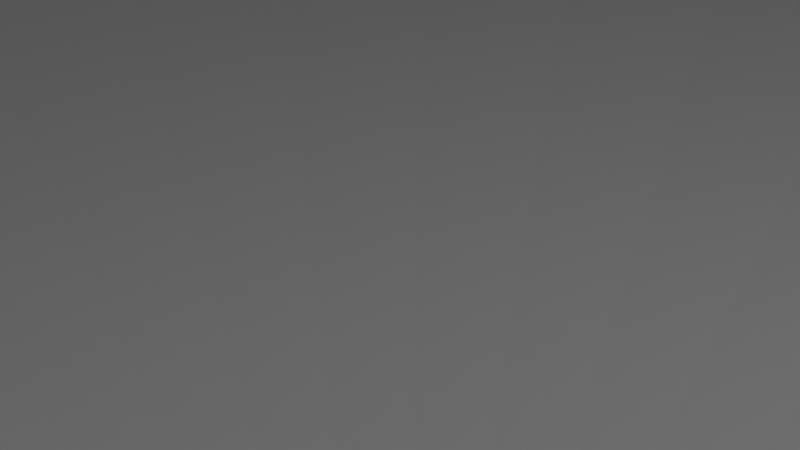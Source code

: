 # Source: waterBottleHolder.blend  (saved by Blender 2.92.15; exported with 4.5.12 LTS)
import bpy
from mathutils import Matrix  # noqa: F401  (used for matrix-valued properties, if any)

bpy.ops.wm.read_factory_settings(use_empty=True)
scene = bpy.context.scene
scene.name = 'Scene'

# ---- collections
col_collection = bpy.data.collections.new('Collection'); scene.collection.children.link(col_collection)

# ---- world
world_world = bpy.data.worlds.new('World'); scene.world = world_world
world_world.use_nodes = True; world_world.node_tree.nodes.clear()
_N = world_world.node_tree.nodes; _L = world_world.node_tree.links
n0 = _N.new('ShaderNodeOutputWorld'); n0.name = 'World Output'; n0.location = (300, 300)
n1 = _N.new('ShaderNodeBackground'); n1.name = 'Background'; n1.location = (10, 300)
n1.inputs[0].default_value = (0.05088, 0.05088, 0.05088, 1.0)
_L.new(n1.outputs[0], n0.inputs[0])
n0.is_active_output = True
world_world.color = (0.05088, 0.05088, 0.05088)
world_world.use_sun_shadow = False
world_world.sun_shadow_jitter_overblur = 0.0

# ---- cameras
cam_camera = bpy.data.cameras.new('Camera')
cam_camera.clip_end = 100.0
cam_camera.ortho_scale = 7.314

# ---- lights
light_light = bpy.data.lights.new('Light', 'POINT')
light_light.transmission_factor = 0.0
light_light.energy = 1000.0
light_light.shadow_soft_size = 0.1
light_light.shadow_maximum_resolution = 0.006
light_light.use_absolute_resolution = True

# ---- meshes
me_waterbottleholder = bpy.data.meshes.new('WaterBottleHolder')
me_waterbottleholder.from_pydata([(2.569e-06, 5.819, -11.26), (3.267e-07, 25.85, -0.8277), (4.989, 25.29, -0.9112), (1.135, 5.707, -11.26), (9.801, 23.73, -1.015), (2.227, 5.376, -11.26), (14.22, 21.31, -1.066), (3.233, 4.839, -11.26), (18.1, 18.1, -1.08), (4.115, 4.115, -11.26), (21.31, 14.22, -1.066), (4.839, 3.233, -11.26), (23.73, 9.801, -1.015), (5.376, 2.227, -11.26), (25.29, 4.989, -0.9112), (5.707, 1.135, -11.26), (25.85, 2.652e-06, -0.8277), (5.819, 6.841e-06, -11.26), (25.29, -4.989, -0.9112), (5.707, -1.135, -11.26), (23.73, -9.801, -1.015), (5.376, -2.227, -11.26), (21.31, -14.22, -1.066), (4.839, -3.233, -11.26), (18.1, -18.1, -1.08), (4.115, -4.115, -11.26), (14.22, -21.31, -1.066), (3.233, -4.839, -11.26), (9.801, -23.73, -1.015), (2.227, -5.376, -11.26), (4.989, -25.29, -0.9112), (1.135, -5.707, -11.26), (-7.737e-06, -25.85, -0.8277), (8.773e-07, -5.819, -11.26), (-4.989, -25.29, -0.9112), (-1.135, -5.707, -11.26), (-9.801, -23.73, -1.015), (-2.227, -5.376, -11.26), (-14.22, -21.31, -1.066), (-3.233, -4.839, -11.26), (-18.1, -18.1, -1.08), (-4.115, -4.115, -11.26), (-21.31, -14.22, -1.066), (-4.839, -3.233, -11.26), (-23.73, -9.801, -1.015), (-5.376, -2.227, -11.26), (-25.29, -4.989, -0.9112), (-5.707, -1.135, -11.26), (-25.85, 2.468e-05, -0.8277), (-5.819, 1.146e-05, -11.26), (-25.29, 4.989, -0.9112), (-5.707, 1.135, -11.26), (-23.73, 9.801, -1.015), (-5.376, 2.227, -11.26), (-21.31, 14.22, -1.066), (-4.839, 3.233, -11.26), (-18.1, 18.1, -1.08), (-4.115, 4.115, -11.26), (-14.22, 21.31, -1.066), (-3.233, 4.839, -11.26), (-9.801, 23.73, -1.015), (-2.227, 5.376, -11.26), (-4.989, 25.29, -0.9112), (-1.135, 5.707, -11.26), (-28.45, -28.45, 15.52), (-28.47, -28.47, 40.29), (-28.47, 28.47, 40.29), (-28.45, 28.45, 15.52), (28.47, 28.47, 40.29), (28.45, 28.45, 15.52), (28.47, -28.47, 40.29), (28.45, -28.45, 15.52), (2.569e-06, 5.192, -10.03), (1.013, 5.092, -10.03), (4.828, 24.27, 1.669e-06), (3.267e-07, 24.75, 1.669e-06), (1.987, 4.796, -10.03), (9.471, 22.86, 1.669e-06), (2.884, 4.317, -10.03), (13.75, 20.58, 1.669e-06), (3.671, 3.671, -10.03), (17.5, 17.5, 1.669e-06), (4.317, 2.884, -10.03), (20.58, 13.75, 1.669e-06), (4.796, 1.987, -10.03), (22.86, 9.471, 1.669e-06), (5.092, 1.013, -10.03), (24.27, 4.828, 1.669e-06), (5.192, 6.841e-06, -10.03), (24.75, 2.652e-06, 1.669e-06), (5.092, -1.013, -10.03), (24.27, -4.828, 1.669e-06), (4.796, -1.987, -10.03), (22.86, -9.471, 1.669e-06), (4.317, -2.884, -10.03), (20.58, -13.75, 1.669e-06), (3.671, -3.671, -10.03), (17.5, -17.5, 1.669e-06), (2.884, -4.317, -10.03), (13.75, -20.58, 1.669e-06), (1.987, -4.796, -10.03), (9.471, -22.86, 1.669e-06), (1.013, -5.092, -10.03), (4.828, -24.27, 1.669e-06), (8.773e-07, -5.192, -10.03), (-7.737e-06, -24.75, 1.669e-06), (-1.013, -5.092, -10.03), (-4.828, -24.27, 1.669e-06), (-1.987, -4.796, -10.03), (-9.471, -22.86, 1.669e-06), (-2.884, -4.317, -10.03), (-13.75, -20.58, 1.669e-06), (-3.671, -3.671, -10.03), (-17.5, -17.5, 1.669e-06), (-4.317, -2.884, -10.03), (-20.58, -13.75, 1.669e-06), (-4.796, -1.987, -10.03), (-22.86, -9.471, 1.669e-06), (-5.092, -1.013, -10.03), (-24.27, -4.828, 1.669e-06), (-5.192, 1.146e-05, -10.03), (-24.75, 2.468e-05, 1.669e-06), (-5.092, 1.013, -10.03), (-24.27, 4.828, 1.669e-06), (-4.796, 1.987, -10.03), (-22.86, 9.471, 1.669e-06), (-4.317, 2.884, -10.03), (-20.58, 13.75, 1.669e-06), (-3.671, 3.671, -10.03), (-17.5, 17.5, 1.669e-06), (-2.884, 4.317, -10.03), (-13.75, 20.58, 1.669e-06), (-1.987, 4.796, -10.03), (-9.471, 22.86, 1.669e-06), (-1.013, 5.092, -10.03), (-4.828, 24.27, 1.669e-06), (-27.5, -27.5, 15.83), (-27.5, 27.5, 15.83), (-27.5, 27.5, 40.29), (-27.5, -27.5, 40.29), (27.5, 27.5, 15.83), (27.5, 27.5, 40.29), (27.5, -27.5, 15.83), (27.5, -27.5, 40.29), (-20.0, 42.66, 1.669e-06), (-20.0, 42.66, 2.0), (-20.0, 44.77, 2.0), (-20.0, 44.66, 1.669e-06), (-20.0, 54.66, 2.0), (-20.0, 54.66, 1.669e-06), (20.0, 44.66, 1.669e-06), (20.0, 44.66, 2.0), (20.0, 42.66, 2.0), (20.0, 42.66, 1.669e-06), (-18.0, 42.66, 1.669e-06), (-18.0, 42.66, 2.0), (-20.0, 44.77, 7.0), (-20.0, 42.66, 7.0), (-20.0, 42.66, 12.0), (-20.0, 44.77, 12.0), (-18.0, 42.66, -4.75), (-20.0, 42.66, -4.75), (20.0, 44.66, -4.75), (20.0, 42.66, -4.75), (18.0, 44.66, -4.75), (18.0, 44.66, 1.669e-06), (-20.0, 44.66, -4.75), (20.0, 54.66, 2.0), (20.0, 54.66, 1.669e-06), (20.0, 56.66, 1.669e-06), (20.0, 56.66, 2.0), (-18.0, 44.66, 1.669e-06), (-18.0, 54.66, 1.669e-06), (18.0, 44.69, 2.0), (18.0, 54.66, 2.0), (18.0, 56.66, 1.669e-06), (18.0, 56.66, 2.0), (-20.0, 56.66, 1.669e-06), (-20.0, 56.66, -5.0), (-20.0, 54.66, -5.0), (-20.0, 56.66, 2.0), (-18.0, 54.66, -5.0), (-18.0, 56.66, -5.0), (20.0, 56.66, -5.0), (18.0, 56.66, -5.0), (20.0, 54.66, -5.0), (20.0, 42.66, 12.0), (20.0, 44.66, 12.0), (-18.0, 42.66, 7.0), (0.0002246, 42.66, 7.0), (18.0, 42.66, 7.0), (20.0, 42.66, 7.0), (-18.0, 44.74, 7.0), (-18.0, 44.74, 12.0), (20.0, 44.66, 7.0), (-18.0, 42.66, 12.0), (18.0, 42.66, 12.0), (0.0002246, 42.66, 12.0), (-20.0, 42.66, -28.5), (-20.0, 42.66, -23.75), (-20.0, 44.66, -23.75), (-20.0, 44.66, -28.5), (-20.0, 42.66, -19.0), (-20.0, 44.66, -19.0), (-20.0, 42.66, -14.25), (-20.0, 44.66, -14.25), (-20.0, 42.66, -9.5), (-20.0, 44.66, -9.5), (18.0, 44.66, -28.5), (18.0, 44.66, -23.75), (20.0, 44.66, -23.75), (20.0, 44.66, -28.5), (18.0, 44.66, -19.0), (20.0, 44.66, -19.0), (18.0, 44.66, -14.25), (20.0, 44.66, -14.25), (18.0, 44.66, -9.5), (20.0, 44.66, -9.5), (20.0, 42.66, -23.75), (20.0, 42.66, -28.5), (20.0, 42.66, -19.0), (20.0, 42.66, -14.25), (20.0, 42.66, -9.5), (-18.0, 42.66, -28.5), (-18.0, 42.66, -23.75), (-18.0, 42.66, -19.0), (-18.0, 42.66, -14.25), (-18.0, 42.66, -9.5), (-18.0, 44.74, 2.0), (18.0, 42.66, 2.0), (0.0002246, 42.66, 2.0), (18.0, 44.69, 7.0), (8.032e-05, 44.71, 2.0), (8.032e-05, 44.71, 7.0), (18.0, 42.66, -4.75), (18.0, 42.66, -9.5), (0.0002246, 42.66, -4.75), (0.0002246, 42.66, -9.5), (18.0, 42.66, -14.25), (0.0002246, 42.66, -14.25), (18.0, 42.66, -19.0), (0.0002246, 42.66, -19.0), (18.0, 42.66, -23.75), (0.0002246, 42.66, -23.75), (18.0, 42.66, -28.5), (0.0002246, 42.66, -28.5), (-18.0, 44.66, -4.75), (-18.0, 44.66, -9.5), (0.0002262, 44.66, -4.75), (0.0002262, 44.66, -9.5), (-18.0, 44.66, -14.25), (0.0002262, 44.66, -14.25), (-18.0, 44.66, -19.0), (0.0002262, 44.66, -19.0), (-18.0, 44.66, -23.75), (0.0002262, 44.66, -23.75), (-18.0, 44.66, -28.5), (0.0002262, 44.66, -28.5), (18.0, 44.69, 12.0), (8.032e-05, 44.71, 12.0), (18.0, 54.66, 1.669e-06), (18.0, 54.66, -5.0), (0.0002262, 54.66, 1.669e-06), (0.0002262, 54.66, -5.0), (-18.0, 56.66, 1.669e-06), (0.0002262, 56.66, 1.669e-06), (0.0002262, 56.66, -5.0), (-18.0, 54.66, 2.0), (-18.0, 56.66, 2.0), (0.0002262, 54.66, 2.0), (0.0002262, 56.66, 2.0), (0.0002262, 44.66, 1.669e-06), (18.0, 42.66, 1.669e-06), (0.0002246, 42.66, 1.669e-06), (9.0, 56.66, -5.0), (28.46, -28.46, 34.88), (-28.46, -28.46, 34.88), (28.46, 28.46, 34.88), (-28.46, 28.46, 34.88), (-28.45, 28.45, 25.2), (28.45, 28.45, 25.2), (28.45, -28.45, 25.2), (-28.45, -28.45, 25.2), (-28.46, -31.46, 34.87), (-28.47, -31.47, 40.28), (28.47, -31.47, 40.28), (28.46, -31.46, 34.87), (31.47, 28.47, 40.28), (31.47, -28.47, 40.28), (31.46, -28.46, 34.87), (31.46, 28.46, 34.87), (31.47, -31.47, 40.27), (31.46, -31.46, 34.86), (-28.47, 31.47, 40.28), (28.47, 31.47, 40.28), (28.46, 31.46, 34.87), (-28.46, 31.46, 34.87), (31.47, 31.47, 40.27), (31.46, 31.46, 34.86), (-31.46, -28.46, 34.87), (-31.47, -28.47, 40.28), (-31.47, 28.47, 40.28), (-31.46, 28.46, 34.87), (-31.46, -31.46, 34.86), (-31.47, -31.47, 40.27), (-31.47, 31.47, 40.27), (-31.46, 31.46, 34.86)], [], [(0, 1, 2), (2, 3, 0), (3, 2, 4), (4, 5, 3), (5, 4, 6), (6, 7, 5), (7, 6, 8), (8, 9, 7), (9, 8, 10), (10, 11, 9), (11, 10, 12), (12, 13, 11), (13, 12, 14), (14, 15, 13), (15, 14, 16), (16, 17, 15), (17, 16, 18), (18, 19, 17), (19, 18, 20), (20, 21, 19), (21, 20, 22), (22, 23, 21), (23, 22, 24), (24, 25, 23), (25, 24, 26), (26, 27, 25), (27, 26, 28), (28, 29, 27), (29, 28, 30), (30, 31, 29), (31, 30, 32), (32, 33, 31), (33, 32, 34), (34, 35, 33), (35, 34, 36), (36, 37, 35), (37, 36, 38), (38, 39, 37), (39, 38, 40), (40, 41, 39), (41, 40, 42), (42, 43, 41), (43, 42, 44), (44, 45, 43), (45, 44, 46), (46, 47, 45), (47, 46, 48), (48, 49, 47), (49, 48, 50), (50, 51, 49), (51, 50, 52), (52, 53, 51), (53, 52, 54), (54, 55, 53), (55, 54, 56), (56, 57, 55), (57, 56, 58), (58, 59, 57), (59, 58, 60), (60, 61, 59), (61, 60, 62), (62, 63, 61), (1, 0, 63), (63, 62, 1), (32, 64, 34), (34, 64, 36), (38, 64, 40), (36, 64, 38), (40, 64, 42), (42, 64, 44), (44, 64, 46), (46, 64, 48), (64, 32, 71), (32, 30, 71), (28, 71, 30), (26, 71, 28), (24, 71, 26), (22, 71, 24), (20, 71, 22), (18, 71, 20), (16, 71, 18), (71, 16, 69), (16, 14, 69), (12, 69, 14), (10, 69, 12), (8, 69, 10), (6, 69, 8), (4, 69, 6), (2, 69, 4), (1, 69, 2), (69, 1, 67), (1, 62, 67), (60, 67, 62), (58, 67, 60), (56, 67, 58), (54, 67, 56), (52, 67, 54), (50, 67, 52), (48, 67, 50), (67, 48, 64), (72, 73, 74), (74, 75, 72), (73, 76, 77), (77, 74, 73), (76, 78, 79), (79, 77, 76), (78, 80, 81), (81, 79, 78), (80, 82, 83), (83, 81, 80), (82, 84, 85), (85, 83, 82), (84, 86, 87), (87, 85, 84), (86, 88, 89), (89, 87, 86), (88, 90, 91), (91, 89, 88), (90, 92, 93), (93, 91, 90), (92, 94, 95), (95, 93, 92), (94, 96, 97), (97, 95, 94), (96, 98, 99), (99, 97, 96), (98, 100, 101), (101, 99, 98), (100, 102, 103), (103, 101, 100), (102, 104, 105), (105, 103, 102), (104, 106, 107), (107, 105, 104), (106, 108, 109), (109, 107, 106), (108, 110, 111), (111, 109, 108), (110, 112, 113), (113, 111, 110), (112, 114, 115), (115, 113, 112), (114, 116, 117), (117, 115, 114), (116, 118, 119), (119, 117, 116), (118, 120, 121), (121, 119, 118), (120, 122, 123), (123, 121, 120), (122, 124, 125), (125, 123, 122), (124, 126, 127), (127, 125, 124), (126, 128, 129), (129, 127, 126), (128, 130, 131), (131, 129, 128), (130, 132, 133), (133, 131, 130), (132, 134, 135), (135, 133, 132), (134, 72, 75), (75, 135, 134), (105, 107, 136), (107, 109, 136), (111, 113, 136), (109, 111, 136), (113, 115, 136), (115, 117, 136), (117, 119, 136), (119, 121, 136), (136, 142, 105), (105, 142, 103), (101, 103, 142), (99, 101, 142), (97, 99, 142), (95, 97, 142), (93, 95, 142), (91, 93, 142), (89, 91, 142), (142, 140, 89), (89, 140, 87), (85, 87, 140), (83, 85, 140), (81, 83, 140), (79, 81, 140), (77, 79, 140), (74, 77, 140), (75, 74, 140), (140, 137, 75), (75, 137, 135), (133, 135, 137), (131, 133, 137), (129, 131, 137), (127, 129, 137), (125, 127, 137), (123, 125, 137), (121, 123, 137), (137, 136, 121), (0, 3, 73), (73, 72, 0), (3, 5, 76), (76, 73, 3), (5, 7, 78), (78, 76, 5), (7, 9, 80), (80, 78, 7), (9, 11, 82), (82, 80, 9), (11, 13, 84), (84, 82, 11), (13, 15, 86), (86, 84, 13), (15, 17, 88), (88, 86, 15), (17, 19, 90), (90, 88, 17), (19, 21, 92), (92, 90, 19), (21, 23, 94), (94, 92, 21), (23, 25, 96), (96, 94, 23), (25, 27, 98), (98, 96, 25), (27, 29, 100), (100, 98, 27), (29, 31, 102), (102, 100, 29), (31, 33, 104), (104, 102, 31), (33, 35, 106), (106, 104, 33), (35, 37, 108), (108, 106, 35), (37, 39, 110), (110, 108, 37), (39, 41, 112), (112, 110, 39), (41, 43, 114), (114, 112, 41), (43, 45, 116), (116, 114, 43), (45, 47, 118), (118, 116, 45), (47, 49, 120), (120, 118, 47), (49, 51, 122), (122, 120, 49), (51, 53, 124), (124, 122, 51), (53, 55, 126), (126, 124, 53), (55, 57, 128), (128, 126, 55), (57, 59, 130), (130, 128, 57), (59, 61, 132), (132, 130, 59), (61, 63, 134), (134, 132, 61), (63, 0, 72), (72, 134, 63), (277, 275, 289, 290), (275, 286, 292, 289), (65, 139, 138, 66), (139, 65, 70, 143), (70, 68, 141, 143), (68, 66, 138, 141), (290, 298, 295, 277), (278, 277, 295, 296), (144, 145, 146), (146, 147, 144), (147, 146, 148), (148, 149, 147), (150, 151, 152), (152, 153, 150), (154, 155, 145), (145, 144, 154), (156, 157, 158), (158, 159, 156), (160, 154, 144), (144, 161, 160), (162, 150, 153), (153, 163, 162), (164, 165, 150), (150, 162, 164), (161, 144, 147), (147, 166, 161), (167, 168, 169), (169, 170, 167), (171, 147, 149), (149, 172, 171), (173, 151, 167), (167, 174, 173), (151, 150, 168), (168, 167, 151), (175, 176, 170), (170, 169, 175), (174, 167, 170), (170, 176, 174), (149, 177, 178), (178, 179, 149), (149, 148, 180), (180, 177, 149), (181, 179, 178), (178, 182, 181), (175, 169, 183), (183, 184, 175), (172, 149, 179), (179, 181, 172), (169, 168, 185), (185, 183, 169), (158, 157, 188), (189, 190, 191), (158, 188, 189), (191, 186, 158), (189, 191, 158), (192, 156, 159), (159, 193, 192), (191, 194, 187), (187, 186, 191), (193, 159, 158), (158, 195, 193), (196, 197, 195), (196, 195, 158), (186, 196, 158), (198, 199, 200), (200, 201, 198), (199, 202, 203), (203, 200, 199), (202, 204, 205), (205, 203, 202), (204, 206, 207), (207, 205, 204), (206, 161, 166), (166, 207, 206), (208, 209, 210), (210, 211, 208), (209, 212, 213), (213, 210, 209), (212, 214, 215), (215, 213, 212), (214, 216, 217), (217, 215, 214), (216, 164, 162), (162, 217, 216), (211, 210, 218), (218, 219, 211), (210, 213, 220), (220, 218, 210), (213, 215, 221), (221, 220, 213), (215, 217, 222), (222, 221, 215), (217, 162, 163), (163, 222, 217), (223, 224, 199), (199, 198, 223), (224, 225, 202), (202, 199, 224), (225, 226, 204), (204, 202, 225), (226, 227, 206), (206, 204, 226), (227, 160, 161), (161, 206, 227), (152, 151, 194), (194, 191, 152), (228, 146, 156), (156, 192, 228), (229, 152, 191), (191, 190, 229), (146, 145, 157), (157, 156, 146), (158, 67, 69), (69, 186, 158), (145, 155, 188), (188, 157, 145), (155, 230, 189), (189, 188, 155), (230, 229, 190), (190, 189, 230), (151, 173, 231), (231, 194, 151), (173, 232, 233), (233, 231, 173), (232, 228, 192), (192, 233, 232), (222, 163, 234), (234, 235, 222), (235, 234, 236), (236, 237, 235), (237, 236, 160), (160, 227, 237), (221, 222, 235), (235, 238, 221), (238, 235, 237), (237, 239, 238), (239, 237, 227), (227, 226, 239), (220, 221, 238), (238, 240, 220), (240, 238, 239), (239, 241, 240), (241, 239, 226), (226, 225, 241), (218, 220, 240), (240, 242, 218), (242, 240, 241), (241, 243, 242), (243, 241, 225), (225, 224, 243), (219, 218, 242), (242, 244, 219), (244, 242, 243), (243, 245, 244), (245, 243, 224), (224, 223, 245), (207, 166, 246), (246, 247, 207), (247, 246, 248), (248, 249, 247), (249, 248, 164), (164, 216, 249), (205, 207, 247), (247, 250, 205), (250, 247, 249), (249, 251, 250), (251, 249, 216), (216, 214, 251), (203, 205, 250), (250, 252, 203), (252, 250, 251), (251, 253, 252), (253, 251, 214), (214, 212, 253), (200, 203, 252), (252, 254, 200), (254, 252, 253), (253, 255, 254), (255, 253, 212), (212, 209, 255), (201, 200, 254), (254, 256, 201), (256, 254, 255), (255, 257, 256), (257, 255, 209), (209, 208, 257), (187, 258, 196), (196, 186, 187), (258, 259, 197), (197, 196, 258), (259, 193, 195), (195, 197, 259), (194, 231, 258), (258, 187, 194), (231, 233, 259), (259, 258, 231), (233, 192, 193), (193, 259, 233), (168, 260, 261), (261, 185, 168), (260, 262, 263), (263, 261, 260), (262, 172, 181), (181, 263, 262), (177, 264, 182), (182, 178, 177), (264, 265, 266), (266, 182, 264), (265, 175, 184), (274, 265, 184), (185, 261, 184), (184, 183, 185), (261, 263, 266), (274, 261, 266), (263, 181, 182), (182, 266, 263), (148, 267, 268), (268, 180, 148), (267, 269, 270), (270, 268, 267), (269, 174, 176), (176, 270, 269), (177, 180, 268), (268, 264, 177), (264, 268, 270), (270, 265, 264), (265, 270, 176), (176, 175, 265), (146, 228, 267), (267, 148, 146), (228, 232, 269), (269, 267, 228), (232, 173, 174), (174, 269, 232), (150, 165, 260), (260, 168, 150), (165, 271, 262), (262, 260, 165), (271, 171, 172), (172, 262, 271), (166, 147, 171), (171, 246, 166), (246, 171, 271), (271, 248, 246), (248, 271, 165), (165, 164, 248), (163, 153, 272), (272, 234, 163), (234, 272, 273), (273, 236, 234), (236, 273, 154), (154, 160, 236), (198, 201, 211), (211, 219, 198), (153, 152, 229), (229, 272, 153), (272, 229, 230), (230, 273, 272), (273, 230, 155), (155, 154, 273), (69, 6, 186), (58, 67, 158), (6, 221, 186), (204, 58, 158), (190, 4, 238), (221, 6, 4), (4, 238, 221), (4, 190, 2), (2, 190, 1), (1, 190, 188), (188, 62, 1), (188, 60, 62), (188, 226, 60), (226, 60, 58), (58, 204, 226), (282, 276, 278, 279), (282, 281, 275, 276), (280, 277, 275, 281), (279, 278, 277, 280), (293, 296, 306, 305), (276, 283, 303, 299), (68, 70, 288, 287), (287, 290, 298, 297), (139, 143, 142, 136), (136, 137, 138, 139), (140, 141, 138, 137), (141, 140, 142, 143), (69, 280, 281, 71), (71, 281, 282, 64), (64, 282, 279, 67), (279, 280, 69, 67), (283, 286, 285, 284), (276, 275, 286, 283), (70, 65, 284, 285), (288, 289, 290, 287), (289, 288, 291, 292), (70, 285, 291, 288), (66, 68, 294, 293), (285, 286, 292, 291), (293, 294, 295, 296), (295, 294, 297, 298), (277, 278, 302, 306, 296, 295), (68, 287, 297, 294), (65, 66, 301, 300), (299, 300, 301, 302), (300, 299, 303, 304), (302, 301, 305, 306), (283, 284, 304, 303), (278, 276, 299, 302), (66, 293, 305, 301), (284, 65, 300, 304), (274, 266, 265), (274, 184, 261), (286, 275, 277, 295, 298, 290, 289, 292), (296, 278, 302, 306)])
me_waterbottleholder.use_remesh_fix_poles = True
me_waterbottleholder.use_remesh_preserve_attributes = False
me_waterbottleholder.use_mirror_vertex_groups = False
me_waterbottleholder.update()

# ---- objects
ob_light = bpy.data.objects.new('Light', light_light)
ob_camera = bpy.data.objects.new('Camera', cam_camera)
ob_waterbottleholder = bpy.data.objects.new('WaterBottleHolder', me_waterbottleholder)

# ---- transforms, parenting, visibility, modifiers, constraints
ob_light.location = (4.076, 1.005, 5.904)
ob_light.rotation_euler = (0.6503, 0.05522, 1.866)
ob_light.lock_rotations_4d = False
ob_light.empty_display_type = 'ARROWS'
ob_light.color = (0.0, 0.0, 0.0, 0.0)
ob_light.lineart.crease_threshold = 0.0
ob_camera.location = (7.359, -6.926, 4.958)
ob_camera.rotation_euler = (1.109, 0.0, 0.8149)
ob_camera.lock_rotations_4d = False
ob_camera.empty_display_type = 'ARROWS'
ob_camera.color = (0.0, 0.0, 0.0, 0.0)
ob_camera.display_type = 'WIRE'
ob_camera.lineart.crease_threshold = 0.0
ob_waterbottleholder.location = (0.0, 0.0, 0.0)
ob_waterbottleholder.lineart.crease_threshold = 0.0

# ---- collection membership
col_collection.objects.link(ob_light)
col_collection.objects.link(ob_camera)
col_collection.objects.link(ob_waterbottleholder)

# ---- scene / render settings (as saved in the file)
scene.camera = ob_camera
scene.frame_start = 1; scene.frame_end = 250; scene.frame_set(1)
scene.render.engine = 'BLENDER_EEVEE_NEXT'
scene.cycles.use_denoising = False
scene.cycles.samples = 128
scene.cycles.sampling_pattern = 'TABULATED_SOBOL'
scene.cycles.use_adaptive_sampling = False
scene.cycles.use_light_tree = False
scene.view_settings.view_transform = 'Filmic'
bpy.context.view_layer.update()
